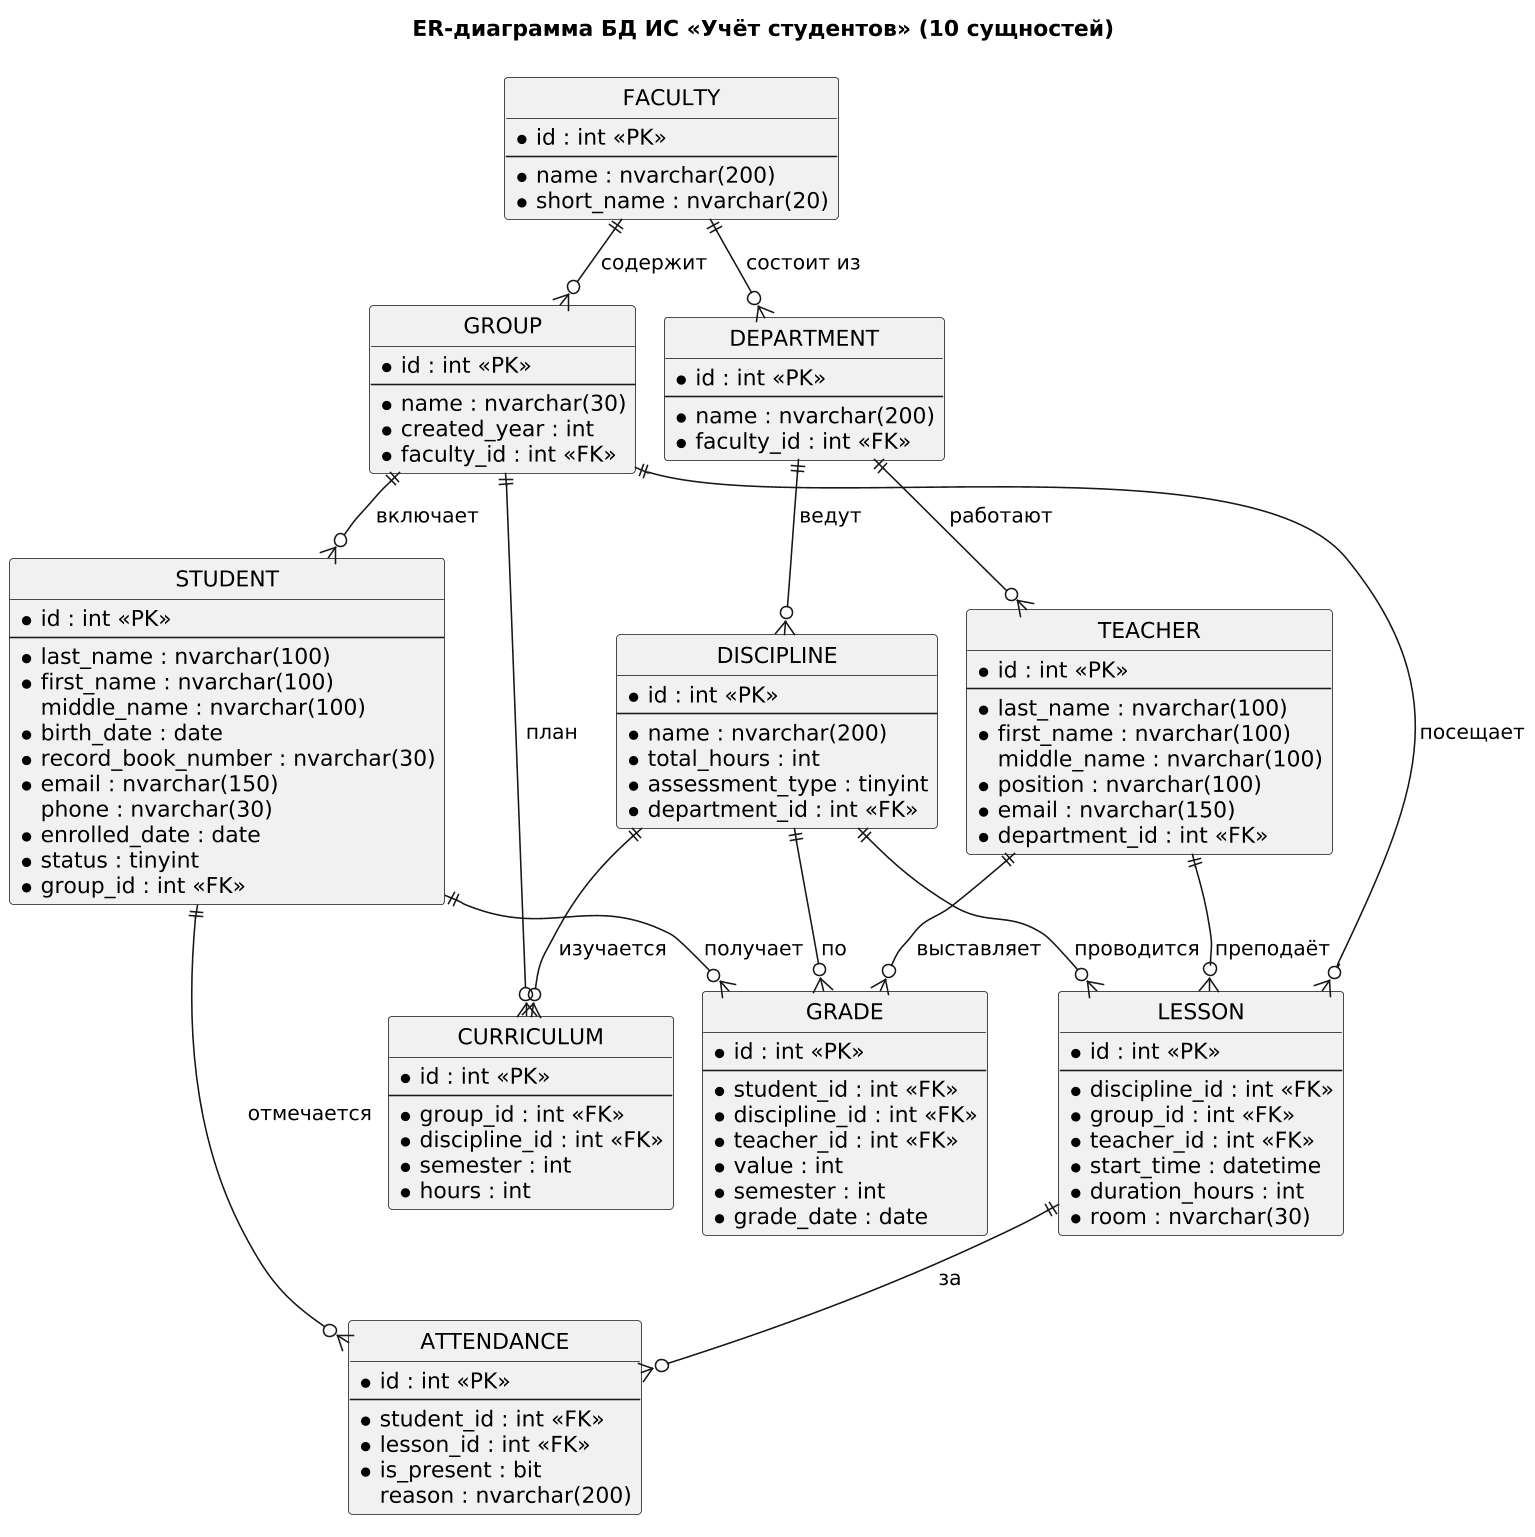

The diagram above was rendered by PlantUML. Its source (embedded in the PNG):
@startuml
skinparam dpi 150
hide circle
skinparam linetype ortho
skinparam entity {
  BackgroundColor #FDFDFD
  BorderColor #333333
}
title ER-диаграмма БД ИС «Учёт студентов» (10 сущностей)

entity "FACULTY" as faculty {
  * id : int <<PK>>
  --
  * name : nvarchar(200)
  * short_name : nvarchar(20)
}

entity "DEPARTMENT" as department {
  * id : int <<PK>>
  --
  * name : nvarchar(200)
  * faculty_id : int <<FK>>
}

entity "GROUP" as group {
  * id : int <<PK>>
  --
  * name : nvarchar(30)
  * created_year : int
  * faculty_id : int <<FK>>
}

entity "STUDENT" as student {
  * id : int <<PK>>
  --
  * last_name : nvarchar(100)
  * first_name : nvarchar(100)
  middle_name : nvarchar(100)
  * birth_date : date
  * record_book_number : nvarchar(30)
  * email : nvarchar(150)
  phone : nvarchar(30)
  * enrolled_date : date
  * status : tinyint
  * group_id : int <<FK>>
}

entity "TEACHER" as teacher {
  * id : int <<PK>>
  --
  * last_name : nvarchar(100)
  * first_name : nvarchar(100)
  middle_name : nvarchar(100)
  * position : nvarchar(100)
  * email : nvarchar(150)
  * department_id : int <<FK>>
}

entity "DISCIPLINE" as discipline {
  * id : int <<PK>>
  --
  * name : nvarchar(200)
  * total_hours : int
  * assessment_type : tinyint
  * department_id : int <<FK>>
}

entity "CURRICULUM" as curriculum {
  * id : int <<PK>>
  --
  * group_id : int <<FK>>
  * discipline_id : int <<FK>>
  * semester : int
  * hours : int
}

entity "LESSON" as lesson {
  * id : int <<PK>>
  --
  * discipline_id : int <<FK>>
  * group_id : int <<FK>>
  * teacher_id : int <<FK>>
  * start_time : datetime
  * duration_hours : int
  * room : nvarchar(30)
}

entity "GRADE" as grade {
  * id : int <<PK>>
  --
  * student_id : int <<FK>>
  * discipline_id : int <<FK>>
  * teacher_id : int <<FK>>
  * value : int
  * semester : int
  * grade_date : date
}

entity "ATTENDANCE" as attendance {
  * id : int <<PK>>
  --
  * student_id : int <<FK>>
  * lesson_id : int <<FK>>
  * is_present : bit
  reason : nvarchar(200)
}

faculty ||--o{ department : "состоит из"
department ||--o{ teacher : "работают"
department ||--o{ discipline : "ведут"
faculty ||--o{ group : "содержит"
group ||--o{ student : "включает"
group ||--o{ curriculum : "план"
discipline ||--o{ curriculum : "изучается"
discipline ||--o{ lesson : "проводится"
group ||--o{ lesson : "посещает"
teacher ||--o{ lesson : "преподаёт"
student ||--o{ grade : "получает"
discipline ||--o{ grade : "по"
teacher ||--o{ grade : "выставляет"
student ||--o{ attendance : "отмечается"
lesson ||--o{ attendance : "за"
@enduml